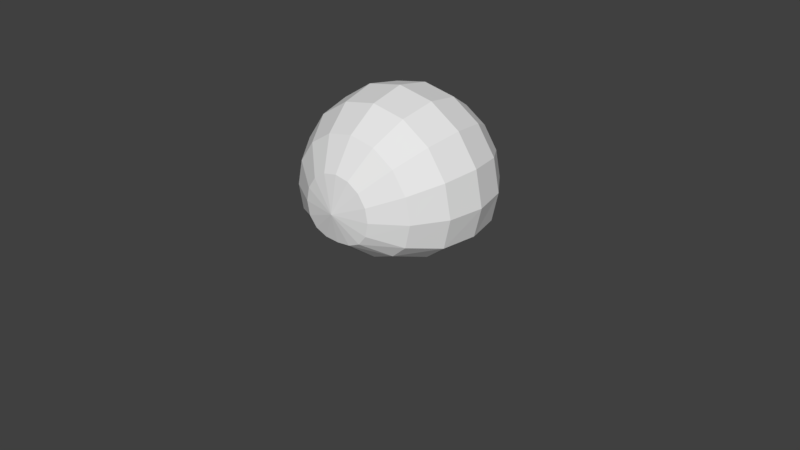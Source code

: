 # Source: blobmorph.blend  (saved by Blender 2.79.0; exported with 4.5.12 LTS)
import bpy
from mathutils import Matrix  # noqa: F401  (used for matrix-valued properties, if any)

bpy.ops.wm.read_factory_settings(use_empty=True)
scene = bpy.context.scene
scene.name = 'Scene'

# ---- collections
col_collection_1 = bpy.data.collections.new('Collection 1'); scene.collection.children.link(col_collection_1)
col_collection_1.hide_render = True
col_collection_1.hide_viewport = True
col_collection_2 = bpy.data.collections.new('Collection 2'); scene.collection.children.link(col_collection_2)
col_collection_11 = bpy.data.collections.new('Collection 11'); scene.collection.children.link(col_collection_11)
col_collection_11.hide_render = True
col_collection_11.hide_viewport = True

# ---- world
world_world = bpy.data.worlds.new('World'); scene.world = world_world
world_world.color = (0.05088, 0.05088, 0.05088)
world_world.use_sun_shadow = False
world_world.sun_shadow_jitter_overblur = 0.0
world_world.cycles.sampling_method = 'MANUAL'

# ---- meshes
me_hardstateverts = bpy.data.meshes.new('HardStateVerts')
me_hardstateverts.from_pydata([(0.3536, -0.3536, -2.98e-08), (0.4619, -0.1913, -1.49e-08), (0.4619, 0.1913, 1.49e-08), (0.1913, 0.4619, 2.98e-08), (0.1768, -0.4619, -0.07322), (0.3266, -0.3536, -0.1353), (0.4268, -0.1913, -0.1768), (0.4619, 1.192e-07, -0.1913), (0.4268, 0.1913, -0.1768), (0.3266, 0.3536, -0.1353), (0.1768, 0.4619, -0.07322), (0.1353, -0.4619, -0.1353), (0.25, -0.3536, -0.25), (0.3266, -0.1913, -0.3266), (0.3536, 1.192e-07, -0.3536), (0.3266, 0.1913, -0.3266), (0.25, 0.3536, -0.25), (0.1353, 0.4619, -0.1353), (0.07322, -0.4619, -0.1768), (0.1353, -0.3536, -0.3266), (0.1768, -0.1913, -0.4268), (0.1913, 1.341e-07, -0.4619), (0.1768, 0.1913, -0.4268), (0.1353, 0.3536, -0.3266), (0.07322, 0.4619, -0.1768), (-8.941e-08, -0.4619, -0.1913), (-1.192e-07, -0.3536, -0.3536), (-1.341e-07, -0.1913, -0.4619), (-1.262e-07, 1.413e-07, -0.5), (-1.192e-07, 0.1913, -0.4619), (-8.941e-08, 0.3536, -0.3536), (-8.941e-08, 0.4619, -0.1913), (-0.07322, -0.4619, -0.1768), (-0.1353, -0.3536, -0.3266), (-0.1768, -0.1913, -0.4268), (-0.1913, 1.49e-07, -0.4619), (-0.1768, 0.1913, -0.4268), (-0.1353, 0.3536, -0.3266), (-0.07322, 0.4619, -0.1768), (-0.1353, -0.4619, -0.1353), (-0.25, -0.3536, -0.25), (-0.3266, -0.1913, -0.3266), (-0.3536, 1.49e-07, -0.3536), (-0.3266, 0.1913, -0.3266), (-0.25, 0.3536, -0.25), (-0.1353, 0.4619, -0.1353), (-0.1768, -0.4619, -0.07322), (-0.3266, -0.3536, -0.1353), (-0.4268, -0.1913, -0.1768), (-0.4619, 1.49e-07, -0.1913), (-0.4268, 0.1913, -0.1768), (-0.3266, 0.3536, -0.1353), (-0.1768, 0.4619, -0.07322), (-0.1913, -0.4619, 2.98e-08), (-0.3536, -0.3536, 1.192e-07), (-0.4619, -0.1913, 1.341e-07), (-0.5, 1.49e-07, 1.63e-07), (-0.4619, 0.1913, 1.639e-07), (-0.3536, 0.3536, 1.49e-07), (-0.1913, 0.4619, 8.941e-08), (-0.1768, -0.4619, 0.07322), (-0.3266, -0.3536, 0.1353), (-0.4268, -0.1913, 0.1768), (-0.4619, 1.49e-07, 0.1913), (-0.4268, 0.1913, 0.1768), (-0.3266, 0.3536, 0.1353), (-0.1768, 0.4619, 0.07322), (-0.1353, -0.4619, 0.1353), (-0.25, -0.3536, 0.25), (-0.3266, -0.1913, 0.3266), (-0.3536, 1.192e-07, 0.3536), (-0.3266, 0.1913, 0.3266), (-0.25, 0.3536, 0.25), (-0.1353, 0.4619, 0.1353), (-0.07322, -0.4619, 0.1768), (-0.1353, -0.3536, 0.3266), (-0.1768, -0.1913, 0.4268), (-0.1913, 1.192e-07, 0.4619), (-0.1768, 0.1913, 0.4268), (-0.1353, 0.3536, 0.3266), (-0.07322, 0.4619, 0.1768), (-2.98e-08, -0.4619, 0.1913), (8.941e-08, -0.3536, 0.3536), (1.192e-07, -0.1913, 0.4619), (1.719e-07, 1.115e-07, 0.5), (1.341e-07, 0.1913, 0.4619), (1.192e-07, 0.3536, 0.3536), (5.96e-08, 0.4619, 0.1913), (0.07322, -0.4619, 0.1768), (0.1353, -0.3536, 0.3266), (0.1768, -0.1913, 0.4268), (0.1913, 1.043e-07, 0.4619), (0.1768, 0.1913, 0.4268), (0.1353, 0.3536, 0.3266), (0.07322, 0.4619, 0.1768), (0.1353, -0.4619, 0.1353), (0.25, -0.3536, 0.25), (0.3266, -0.1913, 0.3266), (0.3536, 8.941e-08, 0.3536), (0.3266, 0.1913, 0.3266), (0.25, 0.3536, 0.25), (0.1353, 0.4619, 0.1353), (0.1768, -0.4619, 0.07322), (0.3266, -0.3536, 0.1353), (0.4268, -0.1913, 0.1768), (0.4619, 1.192e-07, 0.1913), (0.4268, 0.1913, 0.1768), (0.3266, 0.3536, 0.1353), (0.1768, 0.4619, 0.07322), (-1.788e-07, -0.5, -8.882e-16), (0.1913, -0.4619, -5.96e-08), (0.5, 1.192e-07, -3.287e-07), (0.3536, 0.3536, -2.086e-07), (-2.98e-08, 0.5, -8.882e-16)], [], [(2, 111, 7, 8), (1, 0, 5, 6), (110, 109, 4), (113, 3, 10), (112, 2, 8, 9), (111, 1, 6, 7), (0, 110, 4, 5), (3, 112, 9, 10), (113, 10, 17), (9, 8, 15, 16), (7, 6, 13, 14), (5, 4, 11, 12), (10, 9, 16, 17), (8, 7, 14, 15), (6, 5, 12, 13), (4, 109, 11), (12, 11, 18, 19), (17, 16, 23, 24), (15, 14, 21, 22), (13, 12, 19, 20), (11, 109, 18), (113, 17, 24), (16, 15, 22, 23), (14, 13, 20, 21), (24, 23, 30, 31), (22, 21, 28, 29), (20, 19, 26, 27), (18, 109, 25), (113, 24, 31), (23, 22, 29, 30), (21, 20, 27, 28), (19, 18, 25, 26), (25, 109, 32), (113, 31, 38), (30, 29, 36, 37), (28, 27, 34, 35), (26, 25, 32, 33), (31, 30, 37, 38), (29, 28, 35, 36), (27, 26, 33, 34), (37, 36, 43, 44), (35, 34, 41, 42), (33, 32, 39, 40), (38, 37, 44, 45), (36, 35, 42, 43), (34, 33, 40, 41), (32, 109, 39), (113, 38, 45), (45, 44, 51, 52), (43, 42, 49, 50), (41, 40, 47, 48), (39, 109, 46), (113, 45, 52), (44, 43, 50, 51), (42, 41, 48, 49), (40, 39, 46, 47), (50, 49, 56, 57), (48, 47, 54, 55), (46, 109, 53), (113, 52, 59), (51, 50, 57, 58), (49, 48, 55, 56), (47, 46, 53, 54), (52, 51, 58, 59), (113, 59, 66), (58, 57, 64, 65), (56, 55, 62, 63), (54, 53, 60, 61), (59, 58, 65, 66), (57, 56, 63, 64), (55, 54, 61, 62), (53, 109, 60), (63, 62, 69, 70), (61, 60, 67, 68), (66, 65, 72, 73), (64, 63, 70, 71), (62, 61, 68, 69), (60, 109, 67), (113, 66, 73), (65, 64, 71, 72), (73, 72, 79, 80), (71, 70, 77, 78), (69, 68, 75, 76), (67, 109, 74), (113, 73, 80), (72, 71, 78, 79), (70, 69, 76, 77), (68, 67, 74, 75), (76, 75, 82, 83), (74, 109, 81), (113, 80, 87), (79, 78, 85, 86), (77, 76, 83, 84), (75, 74, 81, 82), (80, 79, 86, 87), (78, 77, 84, 85), (113, 87, 94), (86, 85, 92, 93), (84, 83, 90, 91), (82, 81, 88, 89), (87, 86, 93, 94), (85, 84, 91, 92), (83, 82, 89, 90), (81, 109, 88), (89, 88, 95, 96), (94, 93, 100, 101), (92, 91, 98, 99), (90, 89, 96, 97), (88, 109, 95), (113, 94, 101), (93, 92, 99, 100), (91, 90, 97, 98), (101, 100, 107, 108), (99, 98, 105, 106), (97, 96, 103, 104), (95, 109, 102), (113, 101, 108), (100, 99, 106, 107), (98, 97, 104, 105), (96, 95, 102, 103), (102, 109, 110), (113, 108, 3), (107, 106, 2, 112), (105, 104, 1, 111), (103, 102, 110, 0), (108, 107, 112, 3), (106, 105, 111, 2), (104, 103, 0, 1)])
_uv = me_hardstateverts.uv_layers.new(name='UVMap')
_uv.uv.foreach_set('vector', [0.205, 0.7196, 0.242, 0.7515, 0.2143, 0.7821, 0.1756, 0.75, 0.2779, 0.7852, 0.3169, 0.8234, 0.292, 0.8533, 0.25, 0.8181, 0.3635, 0.8713, 0.4246, 0.9374, 0.3453, 0.893, 0.05144, 0.5968, 0.1149, 0.6473, 0.09633, 0.6658, 0.164, 0.686, 0.205, 0.7196, 0.1756, 0.75, 0.1378, 0.7125, 0.242, 0.7515, 0.2779, 0.7852, 0.25, 0.8181, 0.2143, 0.7821, 0.3169, 0.8234, 0.3635, 0.8713, 0.3453, 0.893, 0.292, 0.8533, 0.1149, 0.6473, 0.164, 0.686, 0.1378, 0.7125, 0.09633, 0.6658, 0.05144, 0.5968, 0.09633, 0.6658, 0.07355, 0.6761, 0.1378, 0.7125, 0.1756, 0.75, 0.1458, 0.7703, 0.1084, 0.7262, 0.2143, 0.7821, 0.25, 0.8181, 0.2319, 0.85, 0.1887, 0.8099, 0.292, 0.8533, 0.3453, 0.893, 0.3361, 0.9183, 0.2802, 0.8852, 0.09633, 0.6658, 0.1378, 0.7125, 0.1084, 0.7262, 0.07355, 0.6761, 0.1756, 0.75, 0.2143, 0.7821, 0.1887, 0.8099, 0.1458, 0.7703, 0.25, 0.8181, 0.292, 0.8533, 0.2802, 0.8852, 0.2319, 0.85, 0.3453, 0.893, 0.4246, 0.9374, 0.3361, 0.9183, 0.2802, 0.8852, 0.3361, 0.9183, 0.3371, 0.9482, 0.2733, 0.9317, 0.07355, 0.6761, 0.1084, 0.7262, 0.0646, 0.7355, 0.04585, 0.6767, 0.1458, 0.7703, 0.1887, 0.8099, 0.1484, 0.853, 0.09834, 0.7938, 0.2319, 0.85, 0.2802, 0.8852, 0.2733, 0.9317, 0.2111, 0.9001, 0.3361, 0.9183, 0.4246, 0.9374, 0.3371, 0.9482, 0.05144, 0.5968, 0.07355, 0.6761, 0.04585, 0.6767, 0.1084, 0.7262, 0.1458, 0.7703, 0.09834, 0.7938, 0.0646, 0.7355, 0.1887, 0.8099, 0.2319, 0.85, 0.2111, 0.9001, 0.1484, 0.853, 0.04585, 0.6767, 0.0646, 0.7355, 0.0001012, 0.7378, 0.01224, 0.6683, 0.09834, 0.7938, 0.1484, 0.853, 0.0785, 0.9262, 0.01744, 0.8292, 0.2111, 0.9001, 0.2733, 0.9317, 0.2738, 0.9999, 0.1783, 0.9848, 0.3371, 0.9482, 0.4246, 0.9374, 0.3479, 0.9842, 0.05144, 0.5968, 0.04585, 0.6767, 0.01224, 0.6683, 0.0646, 0.7355, 0.09834, 0.7938, 0.01744, 0.8292, 0.0001012, 0.7378, 0.1484, 0.853, 0.2111, 0.9001, 0.1783, 0.9848, 0.0785, 0.9262, 0.2733, 0.9317, 0.3371, 0.9482, 0.3479, 0.9842, 0.2738, 0.9999, 0.5, 0.3317, 0.4608, 0.4032, 0.4664, 0.3233, 0.08763, 0.06255, 0.1643, 0.01578, 0.1751, 0.05176, 0.2384, 0.0001012, 0.3339, 0.01524, 0.3011, 0.09987, 0.2389, 0.06831, 0.4337, 0.07384, 0.4948, 0.1708, 0.4139, 0.2062, 0.3638, 0.147, 0.5121, 0.2622, 0.5, 0.3317, 0.4664, 0.3233, 0.4476, 0.2645, 0.1643, 0.01578, 0.2384, 0.0001012, 0.2389, 0.06831, 0.1751, 0.05176, 0.3339, 0.01524, 0.4337, 0.07384, 0.3638, 0.147, 0.3011, 0.09987, 0.4948, 0.1708, 0.5121, 0.2622, 0.4476, 0.2645, 0.4139, 0.2062, 0.2389, 0.06831, 0.3011, 0.09987, 0.2803, 0.15, 0.232, 0.1148, 0.3638, 0.147, 0.4139, 0.2062, 0.3664, 0.2297, 0.3235, 0.1901, 0.4476, 0.2645, 0.4664, 0.3233, 0.4387, 0.3239, 0.4038, 0.2738, 0.1751, 0.05176, 0.2389, 0.06831, 0.232, 0.1148, 0.1761, 0.08169, 0.3011, 0.09987, 0.3638, 0.147, 0.3235, 0.1901, 0.2803, 0.15, 0.4139, 0.2062, 0.4476, 0.2645, 0.4038, 0.2738, 0.3664, 0.2297, 0.4664, 0.3233, 0.4608, 0.4032, 0.4387, 0.3239, 0.08763, 0.06255, 0.1751, 0.05176, 0.1761, 0.08169, 0.1761, 0.08169, 0.232, 0.1148, 0.2202, 0.1467, 0.1669, 0.107, 0.2803, 0.15, 0.3235, 0.1901, 0.2979, 0.2179, 0.2622, 0.1819, 0.3664, 0.2297, 0.4038, 0.2738, 0.3744, 0.2875, 0.3366, 0.25, 0.4387, 0.3239, 0.4608, 0.4032, 0.4159, 0.3342, 0.08763, 0.06255, 0.1761, 0.08169, 0.1669, 0.107, 0.232, 0.1148, 0.2803, 0.15, 0.2622, 0.1819, 0.2202, 0.1467, 0.3235, 0.1901, 0.3664, 0.2297, 0.3366, 0.25, 0.2979, 0.2179, 0.4038, 0.2738, 0.4387, 0.3239, 0.4159, 0.3342, 0.3744, 0.2875, 0.2622, 0.1819, 0.2979, 0.2179, 0.2702, 0.2485, 0.2343, 0.2148, 0.3366, 0.25, 0.3744, 0.2875, 0.3482, 0.314, 0.3072, 0.2804, 0.4159, 0.3342, 0.4608, 0.4032, 0.3973, 0.3527, 0.08763, 0.06255, 0.1669, 0.107, 0.1487, 0.1287, 0.2202, 0.1467, 0.2622, 0.1819, 0.2343, 0.2148, 0.1953, 0.1766, 0.2979, 0.2179, 0.3366, 0.25, 0.3072, 0.2804, 0.2702, 0.2485, 0.3744, 0.2875, 0.4159, 0.3342, 0.3973, 0.3527, 0.3482, 0.314, 0.1669, 0.107, 0.2202, 0.1467, 0.1953, 0.1766, 0.1487, 0.1287, 0.08763, 0.06255, 0.1487, 0.1287, 0.1255, 0.1452, 0.1953, 0.1766, 0.2343, 0.2148, 0.2, 0.2492, 0.163, 0.2043, 0.2702, 0.2485, 0.3072, 0.2804, 0.2786, 0.3183, 0.2377, 0.2862, 0.3482, 0.314, 0.3973, 0.3527, 0.3838, 0.3751, 0.3257, 0.3475, 0.1487, 0.1287, 0.1953, 0.1766, 0.163, 0.2043, 0.1255, 0.1452, 0.2343, 0.2148, 0.2702, 0.2485, 0.2377, 0.2862, 0.2, 0.2492, 0.3072, 0.2804, 0.3482, 0.314, 0.3257, 0.3475, 0.2786, 0.3183, 0.3973, 0.3527, 0.4608, 0.4032, 0.3838, 0.3751, 0.2377, 0.2862, 0.2786, 0.3183, 0.2512, 0.3629, 0.202, 0.3289, 0.3257, 0.3475, 0.3838, 0.3751, 0.3765, 0.4016, 0.3083, 0.3876, 0.1255, 0.1452, 0.163, 0.2043, 0.1232, 0.2289, 0.09714, 0.1559, 0.2, 0.2492, 0.2377, 0.2862, 0.202, 0.3289, 0.1593, 0.2851, 0.2786, 0.3183, 0.3257, 0.3475, 0.3083, 0.3876, 0.2512, 0.3629, 0.3838, 0.3751, 0.4608, 0.4032, 0.3765, 0.4016, 0.08763, 0.06255, 0.1255, 0.1452, 0.09714, 0.1559, 0.163, 0.2043, 0.2, 0.2492, 0.1593, 0.2851, 0.1232, 0.2289, 0.09714, 0.1559, 0.1232, 0.2289, 0.07141, 0.2494, 0.06321, 0.1586, 0.1593, 0.2851, 0.202, 0.3289, 0.1594, 0.3822, 0.1065, 0.3251, 0.2512, 0.3629, 0.3083, 0.3876, 0.2982, 0.4371, 0.2245, 0.42, 0.3765, 0.4016, 0.4608, 0.4032, 0.3774, 0.4316, 0.08763, 0.06255, 0.09714, 0.1559, 0.06321, 0.1586, 0.1232, 0.2289, 0.1593, 0.2851, 0.1065, 0.3251, 0.07141, 0.2494, 0.202, 0.3289, 0.2512, 0.3629, 0.2245, 0.42, 0.1594, 0.3822, 0.3083, 0.3876, 0.3765, 0.4016, 0.3774, 0.4316, 0.2982, 0.4371, 0.2245, 0.42, 0.2982, 0.4371, 0.301, 0.4999, 0.1999, 0.4999, 0.3774, 0.4316, 0.4608, 0.4032, 0.3894, 0.4634, 0.08763, 0.06255, 0.06321, 0.1586, 0.02402, 0.1492, 0.07141, 0.2494, 0.1065, 0.3251, 0.02982, 0.3726, 0.0001012, 0.2614, 0.1594, 0.3822, 0.2245, 0.42, 0.1999, 0.4999, 0.1028, 0.4566, 0.2982, 0.4371, 0.3774, 0.4316, 0.3894, 0.4634, 0.301, 0.4999, 0.06321, 0.1586, 0.07141, 0.2494, 0.0001012, 0.2614, 0.02402, 0.1492, 0.1065, 0.3251, 0.1594, 0.3822, 0.1028, 0.4566, 0.02982, 0.3726, 0.05144, 0.5968, 0.1228, 0.5366, 0.1348, 0.5684, 0.2112, 0.5001, 0.3123, 0.5001, 0.2877, 0.58, 0.214, 0.5629, 0.4094, 0.5434, 0.4824, 0.6274, 0.4057, 0.6749, 0.3528, 0.6178, 0.5121, 0.7386, 0.4882, 0.8508, 0.449, 0.8414, 0.4408, 0.7506, 0.1228, 0.5366, 0.2112, 0.5001, 0.214, 0.5629, 0.1348, 0.5684, 0.3123, 0.5001, 0.4094, 0.5434, 0.3528, 0.6178, 0.2877, 0.58, 0.4824, 0.6274, 0.5121, 0.7386, 0.4408, 0.7506, 0.4057, 0.6749, 0.4882, 0.8508, 0.4246, 0.9374, 0.449, 0.8414, 0.4408, 0.7506, 0.449, 0.8414, 0.4151, 0.8441, 0.389, 0.7711, 0.1348, 0.5684, 0.214, 0.5629, 0.2039, 0.6124, 0.1357, 0.5984, 0.2877, 0.58, 0.3528, 0.6178, 0.3102, 0.6711, 0.261, 0.6371, 0.4057, 0.6749, 0.4408, 0.7506, 0.389, 0.7711, 0.3529, 0.7149, 0.449, 0.8414, 0.4246, 0.9374, 0.4151, 0.8441, 0.05144, 0.5968, 0.1348, 0.5684, 0.1357, 0.5984, 0.214, 0.5629, 0.2877, 0.58, 0.261, 0.6371, 0.2039, 0.6124, 0.3528, 0.6178, 0.4057, 0.6749, 0.3529, 0.7149, 0.3102, 0.6711, 0.1357, 0.5984, 0.2039, 0.6124, 0.1865, 0.6525, 0.1284, 0.6249, 0.261, 0.6371, 0.3102, 0.6711, 0.2745, 0.7138, 0.2336, 0.6817, 0.3529, 0.7149, 0.389, 0.7711, 0.3492, 0.7957, 0.3122, 0.7508, 0.4151, 0.8441, 0.4246, 0.9374, 0.3867, 0.8548, 0.05144, 0.5968, 0.1357, 0.5984, 0.1284, 0.6249, 0.2039, 0.6124, 0.261, 0.6371, 0.2336, 0.6817, 0.1865, 0.6525, 0.3102, 0.6711, 0.3529, 0.7149, 0.3122, 0.7508, 0.2745, 0.7138, 0.389, 0.7711, 0.4151, 0.8441, 0.3867, 0.8548, 0.3492, 0.7957, 0.3867, 0.8548, 0.4246, 0.9374, 0.3635, 0.8713, 0.05144, 0.5968, 0.1284, 0.6249, 0.1149, 0.6473, 0.1865, 0.6525, 0.2336, 0.6817, 0.205, 0.7196, 0.164, 0.686, 0.2745, 0.7138, 0.3122, 0.7508, 0.2779, 0.7852, 0.242, 0.7515, 0.3492, 0.7957, 0.3867, 0.8548, 0.3635, 0.8713, 0.3169, 0.8234, 0.1284, 0.6249, 0.1865, 0.6525, 0.164, 0.686, 0.1149, 0.6473, 0.2336, 0.6817, 0.2745, 0.7138, 0.242, 0.7515, 0.205, 0.7196, 0.3122, 0.7508, 0.3492, 0.7957, 0.3169, 0.8234, 0.2779, 0.7852])
me_hardstateverts.use_remesh_preserve_volume = False
me_hardstateverts.use_remesh_preserve_attributes = False
me_hardstateverts.use_mirror_vertex_groups = False
me_hardstateverts.update()
me_softstateverts = bpy.data.meshes.new('SoftStateVerts')
me_softstateverts.from_pydata([(0.3536, -0.3536, -0.25), (0.4619, -0.1913, -0.25), (0.4619, 0.1913, -0.25), (0.1913, 0.4619, -0.25), (0.1768, -0.4619, -0.3231), (0.3266, -0.3536, -0.375), (0.4268, -0.1913, -0.4096), (0.4619, 1.192e-07, -0.4101), (0.4268, 0.1913, -0.4096), (0.3266, 0.3536, -0.375), (0.1768, 0.4619, -0.3231), (0.1353, -0.4619, -0.3763), (0.25, -0.3536, -0.4441), (0.3266, -0.1913, -0.4887), (0.3536, 1.192e-07, -0.4858), (0.3266, 0.1913, -0.4887), (0.25, 0.3536, -0.4441), (0.1353, 0.4619, -0.3763), (0.07322, -0.4619, -0.4036), (0.1353, -0.3536, -0.4863), (0.1768, -0.1913, -0.5007), (0.1913, 1.341e-07, -0.5038), (0.1768, 0.1913, -0.5007), (0.1353, 0.3536, -0.4863), (0.07322, 0.4619, -0.4036), (-8.941e-08, -0.4619, -0.4101), (-1.192e-07, -0.3536, -0.4858), (-1.341e-07, -0.1913, -0.5038), (-1.262e-07, 1.413e-07, -0.5), (-1.192e-07, 0.1913, -0.5038), (-8.941e-08, 0.3536, -0.4858), (-8.941e-08, 0.4619, -0.4101), (-0.07322, -0.4619, -0.4036), (-0.1353, -0.3536, -0.4863), (-0.1768, -0.1913, -0.5007), (-0.1913, 1.49e-07, -0.5038), (-0.1768, 0.1913, -0.5007), (-0.1353, 0.3536, -0.4863), (-0.07322, 0.4619, -0.4036), (-0.1353, -0.4619, -0.3763), (-0.25, -0.3536, -0.4441), (-0.3266, -0.1913, -0.4887), (-0.3536, 1.49e-07, -0.4858), (-0.3266, 0.1913, -0.4887), (-0.25, 0.3536, -0.4441), (-0.1353, 0.4619, -0.3763), (-0.1768, -0.4619, -0.3231), (-0.3266, -0.3536, -0.375), (-0.4268, -0.1913, -0.4096), (-0.4619, 1.49e-07, -0.4101), (-0.4268, 0.1913, -0.4096), (-0.3266, 0.3536, -0.375), (-0.1768, 0.4619, -0.3231), (-0.1913, -0.4619, -0.25), (-0.3536, -0.3536, -0.25), (-0.4619, -0.1913, -0.25), (-0.5, 1.49e-07, -0.25), (-0.4619, 0.1913, -0.25), (-0.3536, 0.3536, -0.25), (-0.1913, 0.4619, -0.25), (-0.1768, -0.4619, -0.1768), (-0.3266, -0.3536, -0.1147), (-0.4268, -0.1913, -0.07322), (-0.4619, 1.49e-07, -0.05866), (-0.4268, 0.1913, -0.07322), (-0.3266, 0.3536, -0.1147), (-0.1768, 0.4619, -0.1768), (-0.1353, -0.4619, -0.1147), (-0.25, -0.3536, -2.98e-08), (-0.3266, -0.1913, 0.07664), (-0.3536, 1.192e-07, 0.1036), (-0.3266, 0.1913, 0.07664), (-0.25, 0.3536, 1.49e-08), (-0.1353, 0.4619, -0.1147), (-0.07322, -0.4619, -0.07322), (-0.1353, -0.3536, 0.07664), (-0.1768, -0.1913, 0.1768), (-0.1913, 1.192e-07, 0.2119), (-0.1768, 0.1913, 0.1768), (-0.1353, 0.3536, 0.07664), (-0.07322, 0.4619, -0.07322), (-2.98e-08, -0.4619, -0.05866), (8.941e-08, -0.3536, 0.1036), (1.192e-07, -0.1913, 0.2119), (1.719e-07, 1.115e-07, 0.25), (1.341e-07, 0.1913, 0.2119), (1.192e-07, 0.3536, 0.1036), (5.96e-08, 0.4619, -0.05866), (0.07322, -0.4619, -0.07322), (0.1353, -0.3536, 0.07664), (0.1768, -0.1913, 0.1768), (0.1913, 1.043e-07, 0.2119), (0.1768, 0.1913, 0.1768), (0.1353, 0.3536, 0.07664), (0.07322, 0.4619, -0.07322), (0.1353, -0.4619, -0.1147), (0.25, -0.3536, -2.98e-07), (0.3266, -0.1913, 0.07664), (0.3536, 8.941e-08, 0.1036), (0.3266, 0.1913, 0.07664), (0.25, 0.3536, -2.831e-07), (0.1353, 0.4619, -0.1147), (0.1768, -0.4619, -0.1768), (0.3266, -0.3536, -0.1147), (0.4268, -0.1913, -0.07322), (0.4619, 1.192e-07, -0.05866), (0.4268, 0.1913, -0.07322), (0.3266, 0.3536, -0.1147), (0.1768, 0.4619, -0.1768), (-1.788e-07, -0.5, -0.25), (0.1913, -0.4619, -0.25), (0.5, 1.192e-07, -0.25), (0.3536, 0.3536, -0.25), (-2.98e-08, 0.5, -0.25)], [], [(2, 111, 7, 8), (1, 0, 5, 6), (110, 109, 4), (113, 3, 10), (112, 2, 8, 9), (111, 1, 6, 7), (0, 110, 4, 5), (3, 112, 9, 10), (113, 10, 17), (9, 8, 15, 16), (7, 6, 13, 14), (5, 4, 11, 12), (10, 9, 16, 17), (8, 7, 14, 15), (6, 5, 12, 13), (4, 109, 11), (12, 11, 18, 19), (17, 16, 23, 24), (15, 14, 21, 22), (13, 12, 19, 20), (11, 109, 18), (113, 17, 24), (16, 15, 22, 23), (14, 13, 20, 21), (24, 23, 30, 31), (22, 21, 28, 29), (20, 19, 26, 27), (18, 109, 25), (113, 24, 31), (23, 22, 29, 30), (21, 20, 27, 28), (19, 18, 25, 26), (25, 109, 32), (113, 31, 38), (30, 29, 36, 37), (28, 27, 34, 35), (26, 25, 32, 33), (31, 30, 37, 38), (29, 28, 35, 36), (27, 26, 33, 34), (37, 36, 43, 44), (35, 34, 41, 42), (33, 32, 39, 40), (38, 37, 44, 45), (36, 35, 42, 43), (34, 33, 40, 41), (32, 109, 39), (113, 38, 45), (45, 44, 51, 52), (43, 42, 49, 50), (41, 40, 47, 48), (39, 109, 46), (113, 45, 52), (44, 43, 50, 51), (42, 41, 48, 49), (40, 39, 46, 47), (50, 49, 56, 57), (48, 47, 54, 55), (46, 109, 53), (113, 52, 59), (51, 50, 57, 58), (49, 48, 55, 56), (47, 46, 53, 54), (52, 51, 58, 59), (113, 59, 66), (58, 57, 64, 65), (56, 55, 62, 63), (54, 53, 60, 61), (59, 58, 65, 66), (57, 56, 63, 64), (55, 54, 61, 62), (53, 109, 60), (63, 62, 69, 70), (61, 60, 67, 68), (66, 65, 72, 73), (64, 63, 70, 71), (62, 61, 68, 69), (60, 109, 67), (113, 66, 73), (65, 64, 71, 72), (73, 72, 79, 80), (71, 70, 77, 78), (69, 68, 75, 76), (67, 109, 74), (113, 73, 80), (72, 71, 78, 79), (70, 69, 76, 77), (68, 67, 74, 75), (76, 75, 82, 83), (74, 109, 81), (113, 80, 87), (79, 78, 85, 86), (77, 76, 83, 84), (75, 74, 81, 82), (80, 79, 86, 87), (78, 77, 84, 85), (113, 87, 94), (86, 85, 92, 93), (84, 83, 90, 91), (82, 81, 88, 89), (87, 86, 93, 94), (85, 84, 91, 92), (83, 82, 89, 90), (81, 109, 88), (89, 88, 95, 96), (94, 93, 100, 101), (92, 91, 98, 99), (90, 89, 96, 97), (88, 109, 95), (113, 94, 101), (93, 92, 99, 100), (91, 90, 97, 98), (101, 100, 107, 108), (99, 98, 105, 106), (97, 96, 103, 104), (95, 109, 102), (113, 101, 108), (100, 99, 106, 107), (98, 97, 104, 105), (96, 95, 102, 103), (102, 109, 110), (113, 108, 3), (107, 106, 2, 112), (105, 104, 1, 111), (103, 102, 110, 0), (108, 107, 112, 3), (106, 105, 111, 2), (104, 103, 0, 1)])
_uv = me_softstateverts.uv_layers.new(name='UVMap')
_uv.uv.foreach_set('vector', [0.205, 0.7196, 0.242, 0.7515, 0.2143, 0.7821, 0.1756, 0.75, 0.2779, 0.7852, 0.3169, 0.8234, 0.292, 0.8533, 0.25, 0.8181, 0.3635, 0.8713, 0.4246, 0.9374, 0.3453, 0.893, 0.05144, 0.5968, 0.1149, 0.6473, 0.09633, 0.6658, 0.164, 0.686, 0.205, 0.7196, 0.1756, 0.75, 0.1378, 0.7125, 0.242, 0.7515, 0.2779, 0.7852, 0.25, 0.8181, 0.2143, 0.7821, 0.3169, 0.8234, 0.3635, 0.8713, 0.3453, 0.893, 0.292, 0.8533, 0.1149, 0.6473, 0.164, 0.686, 0.1378, 0.7125, 0.09633, 0.6658, 0.05144, 0.5968, 0.09633, 0.6658, 0.07355, 0.6761, 0.1378, 0.7125, 0.1756, 0.75, 0.1458, 0.7703, 0.1084, 0.7262, 0.2143, 0.7821, 0.25, 0.8181, 0.2319, 0.85, 0.1887, 0.8099, 0.292, 0.8533, 0.3453, 0.893, 0.3361, 0.9183, 0.2802, 0.8852, 0.09633, 0.6658, 0.1378, 0.7125, 0.1084, 0.7262, 0.07355, 0.6761, 0.1756, 0.75, 0.2143, 0.7821, 0.1887, 0.8099, 0.1458, 0.7703, 0.25, 0.8181, 0.292, 0.8533, 0.2802, 0.8852, 0.2319, 0.85, 0.3453, 0.893, 0.4246, 0.9374, 0.3361, 0.9183, 0.2802, 0.8852, 0.3361, 0.9183, 0.3371, 0.9482, 0.2733, 0.9317, 0.07355, 0.6761, 0.1084, 0.7262, 0.0646, 0.7355, 0.04585, 0.6767, 0.1458, 0.7703, 0.1887, 0.8099, 0.1484, 0.853, 0.09834, 0.7938, 0.2319, 0.85, 0.2802, 0.8852, 0.2733, 0.9317, 0.2111, 0.9001, 0.3361, 0.9183, 0.4246, 0.9374, 0.3371, 0.9482, 0.05144, 0.5968, 0.07355, 0.6761, 0.04585, 0.6767, 0.1084, 0.7262, 0.1458, 0.7703, 0.09834, 0.7938, 0.0646, 0.7355, 0.1887, 0.8099, 0.2319, 0.85, 0.2111, 0.9001, 0.1484, 0.853, 0.04585, 0.6767, 0.0646, 0.7355, 0.0001012, 0.7378, 0.01224, 0.6683, 0.09834, 0.7938, 0.1484, 0.853, 0.0785, 0.9262, 0.01744, 0.8292, 0.2111, 0.9001, 0.2733, 0.9317, 0.2738, 0.9999, 0.1783, 0.9848, 0.3371, 0.9482, 0.4246, 0.9374, 0.3479, 0.9842, 0.05144, 0.5968, 0.04585, 0.6767, 0.01224, 0.6683, 0.0646, 0.7355, 0.09834, 0.7938, 0.01744, 0.8292, 0.0001012, 0.7378, 0.1484, 0.853, 0.2111, 0.9001, 0.1783, 0.9848, 0.0785, 0.9262, 0.2733, 0.9317, 0.3371, 0.9482, 0.3479, 0.9842, 0.2738, 0.9999, 0.5, 0.3317, 0.4608, 0.4032, 0.4664, 0.3233, 0.08763, 0.06255, 0.1643, 0.01578, 0.1751, 0.05176, 0.2384, 0.0001012, 0.3339, 0.01524, 0.3011, 0.09987, 0.2389, 0.06831, 0.4337, 0.07384, 0.4948, 0.1708, 0.4139, 0.2062, 0.3638, 0.147, 0.5121, 0.2622, 0.5, 0.3317, 0.4664, 0.3233, 0.4476, 0.2645, 0.1643, 0.01578, 0.2384, 0.0001012, 0.2389, 0.06831, 0.1751, 0.05176, 0.3339, 0.01524, 0.4337, 0.07384, 0.3638, 0.147, 0.3011, 0.09987, 0.4948, 0.1708, 0.5121, 0.2622, 0.4476, 0.2645, 0.4139, 0.2062, 0.2389, 0.06831, 0.3011, 0.09987, 0.2803, 0.15, 0.232, 0.1148, 0.3638, 0.147, 0.4139, 0.2062, 0.3664, 0.2297, 0.3235, 0.1901, 0.4476, 0.2645, 0.4664, 0.3233, 0.4387, 0.3239, 0.4038, 0.2738, 0.1751, 0.05176, 0.2389, 0.06831, 0.232, 0.1148, 0.1761, 0.08169, 0.3011, 0.09987, 0.3638, 0.147, 0.3235, 0.1901, 0.2803, 0.15, 0.4139, 0.2062, 0.4476, 0.2645, 0.4038, 0.2738, 0.3664, 0.2297, 0.4664, 0.3233, 0.4608, 0.4032, 0.4387, 0.3239, 0.08763, 0.06255, 0.1751, 0.05176, 0.1761, 0.08169, 0.1761, 0.08169, 0.232, 0.1148, 0.2202, 0.1467, 0.1669, 0.107, 0.2803, 0.15, 0.3235, 0.1901, 0.2979, 0.2179, 0.2622, 0.1819, 0.3664, 0.2297, 0.4038, 0.2738, 0.3744, 0.2875, 0.3366, 0.25, 0.4387, 0.3239, 0.4608, 0.4032, 0.4159, 0.3342, 0.08763, 0.06255, 0.1761, 0.08169, 0.1669, 0.107, 0.232, 0.1148, 0.2803, 0.15, 0.2622, 0.1819, 0.2202, 0.1467, 0.3235, 0.1901, 0.3664, 0.2297, 0.3366, 0.25, 0.2979, 0.2179, 0.4038, 0.2738, 0.4387, 0.3239, 0.4159, 0.3342, 0.3744, 0.2875, 0.2622, 0.1819, 0.2979, 0.2179, 0.2702, 0.2485, 0.2343, 0.2148, 0.3366, 0.25, 0.3744, 0.2875, 0.3482, 0.314, 0.3072, 0.2804, 0.4159, 0.3342, 0.4608, 0.4032, 0.3973, 0.3527, 0.08763, 0.06255, 0.1669, 0.107, 0.1487, 0.1287, 0.2202, 0.1467, 0.2622, 0.1819, 0.2343, 0.2148, 0.1953, 0.1766, 0.2979, 0.2179, 0.3366, 0.25, 0.3072, 0.2804, 0.2702, 0.2485, 0.3744, 0.2875, 0.4159, 0.3342, 0.3973, 0.3527, 0.3482, 0.314, 0.1669, 0.107, 0.2202, 0.1467, 0.1953, 0.1766, 0.1487, 0.1287, 0.08763, 0.06255, 0.1487, 0.1287, 0.1255, 0.1452, 0.1953, 0.1766, 0.2343, 0.2148, 0.2, 0.2492, 0.163, 0.2043, 0.2702, 0.2485, 0.3072, 0.2804, 0.2786, 0.3183, 0.2377, 0.2862, 0.3482, 0.314, 0.3973, 0.3527, 0.3838, 0.3751, 0.3257, 0.3475, 0.1487, 0.1287, 0.1953, 0.1766, 0.163, 0.2043, 0.1255, 0.1452, 0.2343, 0.2148, 0.2702, 0.2485, 0.2377, 0.2862, 0.2, 0.2492, 0.3072, 0.2804, 0.3482, 0.314, 0.3257, 0.3475, 0.2786, 0.3183, 0.3973, 0.3527, 0.4608, 0.4032, 0.3838, 0.3751, 0.2377, 0.2862, 0.2786, 0.3183, 0.2512, 0.3629, 0.202, 0.3289, 0.3257, 0.3475, 0.3838, 0.3751, 0.3765, 0.4016, 0.3083, 0.3876, 0.1255, 0.1452, 0.163, 0.2043, 0.1232, 0.2289, 0.09714, 0.1559, 0.2, 0.2492, 0.2377, 0.2862, 0.202, 0.3289, 0.1593, 0.2851, 0.2786, 0.3183, 0.3257, 0.3475, 0.3083, 0.3876, 0.2512, 0.3629, 0.3838, 0.3751, 0.4608, 0.4032, 0.3765, 0.4016, 0.08763, 0.06255, 0.1255, 0.1452, 0.09714, 0.1559, 0.163, 0.2043, 0.2, 0.2492, 0.1593, 0.2851, 0.1232, 0.2289, 0.09714, 0.1559, 0.1232, 0.2289, 0.07141, 0.2494, 0.06321, 0.1586, 0.1593, 0.2851, 0.202, 0.3289, 0.1594, 0.3822, 0.1065, 0.3251, 0.2512, 0.3629, 0.3083, 0.3876, 0.2982, 0.4371, 0.2245, 0.42, 0.3765, 0.4016, 0.4608, 0.4032, 0.3774, 0.4316, 0.08763, 0.06255, 0.09714, 0.1559, 0.06321, 0.1586, 0.1232, 0.2289, 0.1593, 0.2851, 0.1065, 0.3251, 0.07141, 0.2494, 0.202, 0.3289, 0.2512, 0.3629, 0.2245, 0.42, 0.1594, 0.3822, 0.3083, 0.3876, 0.3765, 0.4016, 0.3774, 0.4316, 0.2982, 0.4371, 0.2245, 0.42, 0.2982, 0.4371, 0.301, 0.4999, 0.1999, 0.4999, 0.3774, 0.4316, 0.4608, 0.4032, 0.3894, 0.4634, 0.08763, 0.06255, 0.06321, 0.1586, 0.02402, 0.1492, 0.07141, 0.2494, 0.1065, 0.3251, 0.02982, 0.3726, 0.0001012, 0.2614, 0.1594, 0.3822, 0.2245, 0.42, 0.1999, 0.4999, 0.1028, 0.4566, 0.2982, 0.4371, 0.3774, 0.4316, 0.3894, 0.4634, 0.301, 0.4999, 0.06321, 0.1586, 0.07141, 0.2494, 0.0001012, 0.2614, 0.02402, 0.1492, 0.1065, 0.3251, 0.1594, 0.3822, 0.1028, 0.4566, 0.02982, 0.3726, 0.05144, 0.5968, 0.1228, 0.5366, 0.1348, 0.5684, 0.2112, 0.5001, 0.3123, 0.5001, 0.2877, 0.58, 0.214, 0.5629, 0.4094, 0.5434, 0.4824, 0.6274, 0.4057, 0.6749, 0.3528, 0.6178, 0.5121, 0.7386, 0.4882, 0.8508, 0.449, 0.8414, 0.4408, 0.7506, 0.1228, 0.5366, 0.2112, 0.5001, 0.214, 0.5629, 0.1348, 0.5684, 0.3123, 0.5001, 0.4094, 0.5434, 0.3528, 0.6178, 0.2877, 0.58, 0.4824, 0.6274, 0.5121, 0.7386, 0.4408, 0.7506, 0.4057, 0.6749, 0.4882, 0.8508, 0.4246, 0.9374, 0.449, 0.8414, 0.4408, 0.7506, 0.449, 0.8414, 0.4151, 0.8441, 0.389, 0.7711, 0.1348, 0.5684, 0.214, 0.5629, 0.2039, 0.6124, 0.1357, 0.5984, 0.2877, 0.58, 0.3528, 0.6178, 0.3102, 0.6711, 0.261, 0.6371, 0.4057, 0.6749, 0.4408, 0.7506, 0.389, 0.7711, 0.3529, 0.7149, 0.449, 0.8414, 0.4246, 0.9374, 0.4151, 0.8441, 0.05144, 0.5968, 0.1348, 0.5684, 0.1357, 0.5984, 0.214, 0.5629, 0.2877, 0.58, 0.261, 0.6371, 0.2039, 0.6124, 0.3528, 0.6178, 0.4057, 0.6749, 0.3529, 0.7149, 0.3102, 0.6711, 0.1357, 0.5984, 0.2039, 0.6124, 0.1865, 0.6525, 0.1284, 0.6249, 0.261, 0.6371, 0.3102, 0.6711, 0.2745, 0.7138, 0.2336, 0.6817, 0.3529, 0.7149, 0.389, 0.7711, 0.3492, 0.7957, 0.3122, 0.7508, 0.4151, 0.8441, 0.4246, 0.9374, 0.3867, 0.8548, 0.05144, 0.5968, 0.1357, 0.5984, 0.1284, 0.6249, 0.2039, 0.6124, 0.261, 0.6371, 0.2336, 0.6817, 0.1865, 0.6525, 0.3102, 0.6711, 0.3529, 0.7149, 0.3122, 0.7508, 0.2745, 0.7138, 0.389, 0.7711, 0.4151, 0.8441, 0.3867, 0.8548, 0.3492, 0.7957, 0.3867, 0.8548, 0.4246, 0.9374, 0.3635, 0.8713, 0.05144, 0.5968, 0.1284, 0.6249, 0.1149, 0.6473, 0.1865, 0.6525, 0.2336, 0.6817, 0.205, 0.7196, 0.164, 0.686, 0.2745, 0.7138, 0.3122, 0.7508, 0.2779, 0.7852, 0.242, 0.7515, 0.3492, 0.7957, 0.3867, 0.8548, 0.3635, 0.8713, 0.3169, 0.8234, 0.1284, 0.6249, 0.1865, 0.6525, 0.164, 0.686, 0.1149, 0.6473, 0.2336, 0.6817, 0.2745, 0.7138, 0.242, 0.7515, 0.205, 0.7196, 0.3122, 0.7508, 0.3492, 0.7957, 0.3169, 0.8234, 0.2779, 0.7852])
me_softstateverts.use_remesh_preserve_volume = False
me_softstateverts.use_remesh_preserve_attributes = False
me_softstateverts.use_mirror_vertex_groups = False
me_softstateverts.update()
me_cube = bpy.data.meshes.new('Cube')
me_cube.from_pydata([(-1.0, -1.0, -1.0), (-1.0, -1.0, 1.0), (-1.0, 1.0, -1.0), (-1.0, 1.0, 1.0), (1.0, -1.0, -1.0), (1.0, -1.0, 1.0), (1.0, 1.0, -1.0), (1.0, 1.0, 1.0)], [], [(0, 1, 3, 2), (2, 3, 7, 6), (6, 7, 5, 4), (4, 5, 1, 0), (2, 6, 4, 0), (7, 3, 1, 5)])
me_cube.use_remesh_preserve_volume = False
me_cube.use_remesh_preserve_attributes = False
me_cube.use_mirror_vertex_groups = False
me_cube.update()

# ---- objects
ob_hardstatemorph = bpy.data.objects.new('HardStateMorph', me_hardstateverts)
ob_softstatemorph = bpy.data.objects.new('SoftStateMorph', me_softstateverts)
ob_cube = bpy.data.objects.new('Cube', me_cube)

# ---- transforms, parenting, visibility, modifiers, constraints
ob_hardstatemorph.location = (0.0, 0.0, 0.5)
ob_hardstatemorph.lineart.crease_threshold = 0.0
ob_softstatemorph.location = (0.0, 0.0, 0.5)
ob_softstatemorph.lineart.crease_threshold = 0.0
ob_cube.location = (3.0, 0.0, 0.0)
ob_cube.scale = (0.1, 0.1, 0.1)
ob_cube.lineart.crease_threshold = 0.0

# ---- collection membership
col_collection_1.objects.link(ob_hardstatemorph)
col_collection_2.objects.link(ob_softstatemorph)
col_collection_11.objects.link(ob_cube)

# ---- scene / render settings (as saved in the file)
scene.frame_start = 1; scene.frame_end = 15; scene.frame_set(0)
scene.render.engine = 'BLENDER_EEVEE_NEXT'
scene.render.resolution_percentage = 50
scene.render.fps = 60
scene.render.dither_intensity = 0.0
scene.cycles.use_denoising = False
scene.cycles.samples = 128
scene.cycles.sampling_pattern = 'TABULATED_SOBOL'
scene.cycles.use_adaptive_sampling = False
scene.cycles.use_light_tree = False
scene.cycles.blur_glossy = 0.0
scene.cycles.sample_clamp_indirect = 0.0
scene.view_settings.view_transform = 'Standard'
bpy.context.view_layer.update()

# ---- added for rendering (the .blend has no active camera and no usable light): camera, sun
cam_auto = bpy.data.cameras.new('AutoCamera')
cam_auto.lens = 50.0
cam_auto.sensor_width = 36.0
cam_auto.clip_end = 1000.0
ob_auto_camera = bpy.data.objects.new('AutoCamera', cam_auto)
scene.collection.objects.link(ob_auto_camera)
ob_auto_camera.location = (3.20507, -3.84609, 2.56406)
ob_auto_camera.rotation_euler = (1.09748, -7.21219e-08, 0.694738)
scene.camera = ob_auto_camera
light_auto_sun = bpy.data.lights.new('AutoSun', 'SUN')
light_auto_sun.energy = 3.0
light_auto_sun.angle = 0.0523599
ob_auto_sun = bpy.data.objects.new('AutoSun', light_auto_sun)
scene.collection.objects.link(ob_auto_sun)
ob_auto_sun.rotation_euler = (0.872665, 0.174533, 0.523599)
bpy.context.view_layer.update()
